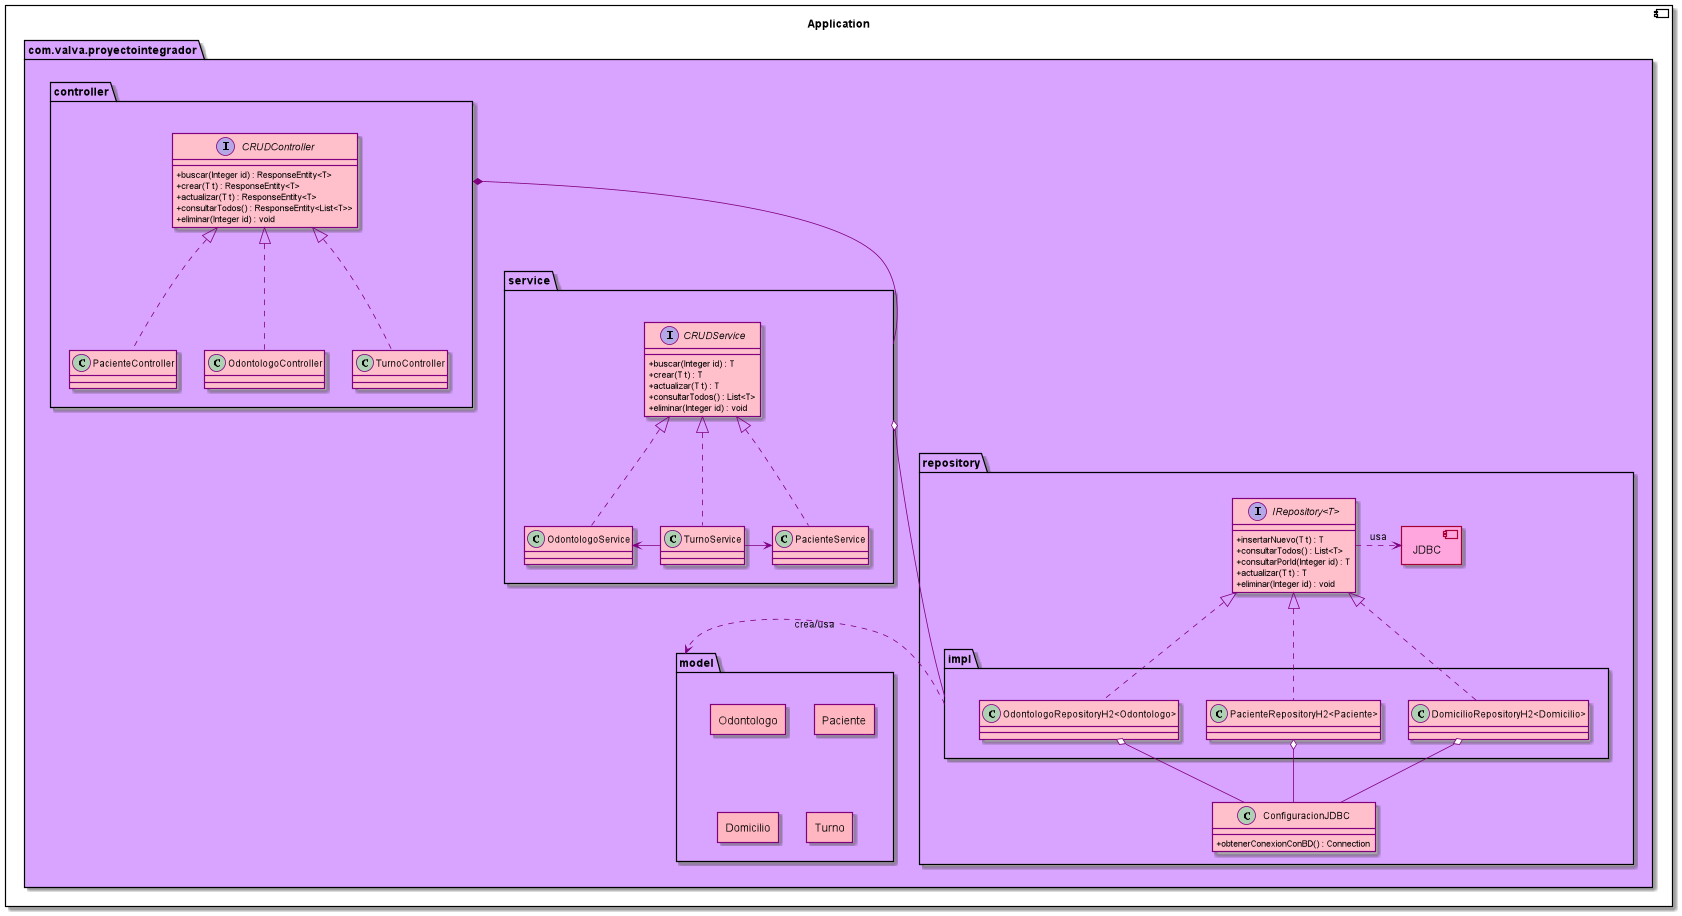

The diagram above was rendered by PlantUML. Its source (embedded in the PNG):
@startuml
allowmixing

skinparam database {
    BorderColor pink
    BackgroundColor purple
    ArrowColor purple
    FontColor pink
}

skinparam rectangle {
    BorderColor purple
    BackgroundColor lightpink
    ArrowColor purple
}

skinparam class {
    BorderColor purple
    BackgroundColor pink
    ArrowColor purple
    AttributeIconSize 0
}

skinparam note {
    BorderColor darkslateblue
    BackgroundColor #90c0f0
    FontColor darkslateblue
}

component Application {
    package com.valva.proyectointegrador #d9a4ff {

        package repository {
            interface "IRepository<T>"{
                + insertarNuevo(T t) : T
                + consultarTodos() : List<T>
                + consultarPorId(Integer id) : T
                + actualizar(T t) : T
                + eliminar(Integer id) : void
            }

            package impl {
                class "OdontologoRepositoryH2<Odontologo>"
                class "PacienteRepositoryH2<Paciente>"
                class "DomicilioRepositoryH2<Domicilio>"
            }

            class ConfiguracionJDBC {
                + obtenerConexionConBD() : Connection
            }

            component JDBC #ffa6df
        }

        package service {

            interface CRUDService {
                + buscar(Integer id) : T
                + crear(T t) : T
                + actualizar(T t) : T
                + consultarTodos() : List<T>
                + eliminar(Integer id) : void
            }

            class PacienteService implements CRUDService
            class TurnoService implements CRUDService
            class OdontologoService implements CRUDService
            TurnoService -l> OdontologoService
            TurnoService -r> PacienteService
        }

        package controller {
                    interface CRUDController {
                        + buscar(Integer id) : ResponseEntity<T>
                        + crear(T t) : ResponseEntity<T>
                        + actualizar(T t) : ResponseEntity<T>
                        + consultarTodos() : ResponseEntity<List<T>>
                        + eliminar(Integer id) : void
                    }
                    class PacienteController implements CRUDController
                    class OdontologoController  implements CRUDController
                    class TurnoController implements CRUDController
                }

        package model {
            rectangle Odontologo
            rectangle Paciente
            rectangle Domicilio
            rectangle Turno
        }

        controller *-- service
        impl .> model : crea/usa
        service o--- impl
        "IRepository<T>" <|.. "OdontologoRepositoryH2<Odontologo>"
        "IRepository<T>" <|.. "PacienteRepositoryH2<Paciente>"
        "IRepository<T>" <|.. "DomicilioRepositoryH2<Domicilio>"
        "IRepository<T>" .> JDBC : usa
        "OdontologoRepositoryH2<Odontologo>" o-- ConfiguracionJDBC
        "PacienteRepositoryH2<Paciente>" o-- ConfiguracionJDBC
        "DomicilioRepositoryH2<Domicilio>" o-- ConfiguracionJDBC
    }

}
@enduml